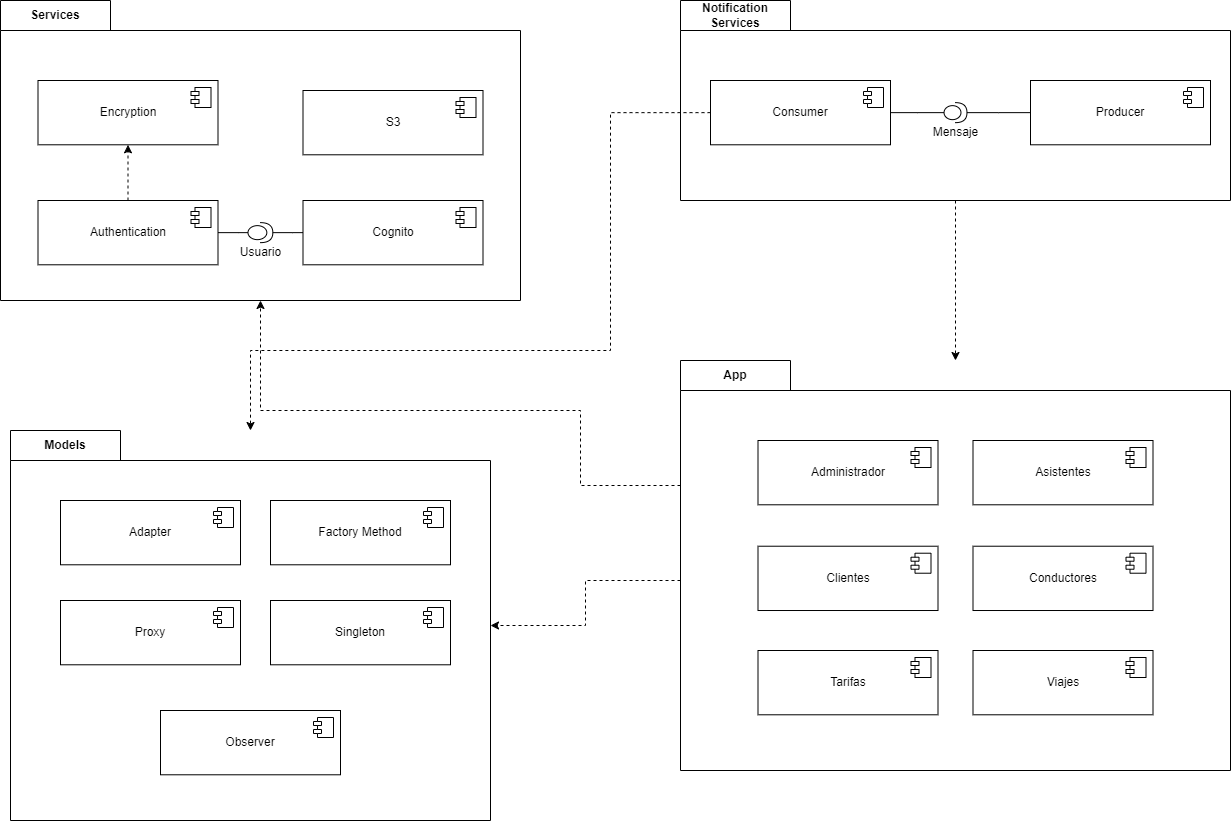

The diagram above was exported from draw.io. Its source (the exported page's mxGraphModel, read from the mxfile embedded in the PNG):
<mxGraphModel dx="2049" dy="1103" grid="1" gridSize="10" guides="1" tooltips="1" connect="1" arrows="1" fold="1" page="1" pageScale="1" pageWidth="850" pageHeight="1100" math="0" shadow="0">
  <root>
    <mxCell id="0" />
    <mxCell id="1" parent="0" />
    <mxCell id="EYyn-k_qydRo3wpP4Y8z-15" value="Services" style="shape=folder;fontStyle=1;tabWidth=110;tabHeight=30;tabPosition=left;html=1;boundedLbl=1;labelInHeader=1;container=1;collapsible=0;whiteSpace=wrap;" vertex="1" parent="1">
      <mxGeometry x="20" y="30" width="520" height="300" as="geometry" />
    </mxCell>
    <mxCell id="EYyn-k_qydRo3wpP4Y8z-16" value="" style="html=1;strokeColor=none;resizeWidth=1;resizeHeight=1;fillColor=none;part=1;connectable=0;allowArrows=0;deletable=0;whiteSpace=wrap;" vertex="1" parent="EYyn-k_qydRo3wpP4Y8z-15">
      <mxGeometry width="520" height="210" relative="1" as="geometry">
        <mxPoint y="30" as="offset" />
      </mxGeometry>
    </mxCell>
    <mxCell id="EYyn-k_qydRo3wpP4Y8z-66" value="Usuario" style="shape=providedRequiredInterface;html=1;verticalLabelPosition=bottom;sketch=0;" vertex="1" parent="EYyn-k_qydRo3wpP4Y8z-15">
      <mxGeometry x="247.50013888888884" y="222.14" width="24.826388888888886" height="20" as="geometry" />
    </mxCell>
    <mxCell id="EYyn-k_qydRo3wpP4Y8z-5" value="Cognito" style="html=1;dropTarget=0;whiteSpace=wrap;" vertex="1" parent="EYyn-k_qydRo3wpP4Y8z-15">
      <mxGeometry x="302.5" y="199.99714285714288" width="180" height="64.28571428571429" as="geometry" />
    </mxCell>
    <mxCell id="EYyn-k_qydRo3wpP4Y8z-6" value="" style="shape=module;jettyWidth=8;jettyHeight=4;" vertex="1" parent="EYyn-k_qydRo3wpP4Y8z-5">
      <mxGeometry x="1" width="20" height="20" relative="1" as="geometry">
        <mxPoint x="-27" y="7" as="offset" />
      </mxGeometry>
    </mxCell>
    <mxCell id="EYyn-k_qydRo3wpP4Y8z-68" style="edgeStyle=orthogonalEdgeStyle;rounded=0;orthogonalLoop=1;jettySize=auto;html=1;exitX=1;exitY=0.5;exitDx=0;exitDy=0;exitPerimeter=0;endArrow=none;endFill=0;" edge="1" parent="EYyn-k_qydRo3wpP4Y8z-15" source="EYyn-k_qydRo3wpP4Y8z-66" target="EYyn-k_qydRo3wpP4Y8z-5">
      <mxGeometry relative="1" as="geometry" />
    </mxCell>
    <mxCell id="EYyn-k_qydRo3wpP4Y8z-69" style="edgeStyle=orthogonalEdgeStyle;rounded=0;orthogonalLoop=1;jettySize=auto;html=1;exitX=0.5;exitY=0;exitDx=0;exitDy=0;dashed=1;" edge="1" parent="EYyn-k_qydRo3wpP4Y8z-15" source="EYyn-k_qydRo3wpP4Y8z-3" target="EYyn-k_qydRo3wpP4Y8z-9">
      <mxGeometry relative="1" as="geometry" />
    </mxCell>
    <mxCell id="EYyn-k_qydRo3wpP4Y8z-3" value="Authentication" style="html=1;dropTarget=0;whiteSpace=wrap;" vertex="1" parent="EYyn-k_qydRo3wpP4Y8z-15">
      <mxGeometry x="37.5" y="199.99857142857144" width="180" height="64.28571428571429" as="geometry" />
    </mxCell>
    <mxCell id="EYyn-k_qydRo3wpP4Y8z-4" value="" style="shape=module;jettyWidth=8;jettyHeight=4;" vertex="1" parent="EYyn-k_qydRo3wpP4Y8z-3">
      <mxGeometry x="1" width="20" height="20" relative="1" as="geometry">
        <mxPoint x="-27" y="7" as="offset" />
      </mxGeometry>
    </mxCell>
    <mxCell id="EYyn-k_qydRo3wpP4Y8z-67" style="edgeStyle=orthogonalEdgeStyle;rounded=0;orthogonalLoop=1;jettySize=auto;html=1;entryX=0;entryY=0.5;entryDx=0;entryDy=0;entryPerimeter=0;endArrow=none;endFill=0;" edge="1" parent="EYyn-k_qydRo3wpP4Y8z-15" source="EYyn-k_qydRo3wpP4Y8z-3" target="EYyn-k_qydRo3wpP4Y8z-66">
      <mxGeometry relative="1" as="geometry" />
    </mxCell>
    <mxCell id="EYyn-k_qydRo3wpP4Y8z-9" value="Encryption" style="html=1;dropTarget=0;whiteSpace=wrap;" vertex="1" parent="EYyn-k_qydRo3wpP4Y8z-15">
      <mxGeometry x="37.5" y="79.99857142857144" width="180" height="64.28571428571429" as="geometry" />
    </mxCell>
    <mxCell id="EYyn-k_qydRo3wpP4Y8z-10" value="" style="shape=module;jettyWidth=8;jettyHeight=4;" vertex="1" parent="EYyn-k_qydRo3wpP4Y8z-9">
      <mxGeometry x="1" width="20" height="20" relative="1" as="geometry">
        <mxPoint x="-27" y="7" as="offset" />
      </mxGeometry>
    </mxCell>
    <mxCell id="EYyn-k_qydRo3wpP4Y8z-7" value="S3" style="html=1;dropTarget=0;whiteSpace=wrap;" vertex="1" parent="EYyn-k_qydRo3wpP4Y8z-15">
      <mxGeometry x="302.5" y="89.99714285714286" width="180" height="64.28571428571429" as="geometry" />
    </mxCell>
    <mxCell id="EYyn-k_qydRo3wpP4Y8z-8" value="" style="shape=module;jettyWidth=8;jettyHeight=4;" vertex="1" parent="EYyn-k_qydRo3wpP4Y8z-7">
      <mxGeometry x="1" width="20" height="20" relative="1" as="geometry">
        <mxPoint x="-27" y="7" as="offset" />
      </mxGeometry>
    </mxCell>
    <mxCell id="EYyn-k_qydRo3wpP4Y8z-62" style="edgeStyle=orthogonalEdgeStyle;rounded=0;orthogonalLoop=1;jettySize=auto;html=1;exitX=0.5;exitY=1;exitDx=0;exitDy=0;exitPerimeter=0;dashed=1;" edge="1" parent="1" source="EYyn-k_qydRo3wpP4Y8z-17" target="EYyn-k_qydRo3wpP4Y8z-37">
      <mxGeometry relative="1" as="geometry" />
    </mxCell>
    <mxCell id="EYyn-k_qydRo3wpP4Y8z-17" value="Notification Services" style="shape=folder;fontStyle=1;tabWidth=110;tabHeight=30;tabPosition=left;html=1;boundedLbl=1;labelInHeader=1;container=1;collapsible=0;whiteSpace=wrap;" vertex="1" parent="1">
      <mxGeometry x="700" y="30" width="550" height="200" as="geometry" />
    </mxCell>
    <mxCell id="EYyn-k_qydRo3wpP4Y8z-18" value="" style="html=1;strokeColor=none;resizeWidth=1;resizeHeight=1;fillColor=none;part=1;connectable=0;allowArrows=0;deletable=0;whiteSpace=wrap;" vertex="1" parent="EYyn-k_qydRo3wpP4Y8z-17">
      <mxGeometry width="550" height="140" relative="1" as="geometry">
        <mxPoint y="30" as="offset" />
      </mxGeometry>
    </mxCell>
    <mxCell id="EYyn-k_qydRo3wpP4Y8z-59" value="Mensaje" style="shape=providedRequiredInterface;html=1;verticalLabelPosition=bottom;sketch=0;" vertex="1" parent="EYyn-k_qydRo3wpP4Y8z-17">
      <mxGeometry x="263.54166666666663" y="102.13999999999999" width="22.916666666666664" height="20" as="geometry" />
    </mxCell>
    <mxCell id="EYyn-k_qydRo3wpP4Y8z-19" value="Consumer" style="html=1;dropTarget=0;whiteSpace=wrap;" vertex="1" parent="EYyn-k_qydRo3wpP4Y8z-17">
      <mxGeometry x="30" y="79.99714285714288" width="180" height="64.28571428571429" as="geometry" />
    </mxCell>
    <mxCell id="EYyn-k_qydRo3wpP4Y8z-20" value="" style="shape=module;jettyWidth=8;jettyHeight=4;" vertex="1" parent="EYyn-k_qydRo3wpP4Y8z-19">
      <mxGeometry x="1" width="20" height="20" relative="1" as="geometry">
        <mxPoint x="-27" y="7" as="offset" />
      </mxGeometry>
    </mxCell>
    <mxCell id="EYyn-k_qydRo3wpP4Y8z-60" style="edgeStyle=orthogonalEdgeStyle;rounded=0;orthogonalLoop=1;jettySize=auto;html=1;exitX=0;exitY=0.5;exitDx=0;exitDy=0;exitPerimeter=0;endArrow=none;endFill=0;" edge="1" parent="EYyn-k_qydRo3wpP4Y8z-17" source="EYyn-k_qydRo3wpP4Y8z-59" target="EYyn-k_qydRo3wpP4Y8z-19">
      <mxGeometry relative="1" as="geometry" />
    </mxCell>
    <mxCell id="EYyn-k_qydRo3wpP4Y8z-21" value="Producer" style="html=1;dropTarget=0;whiteSpace=wrap;" vertex="1" parent="EYyn-k_qydRo3wpP4Y8z-17">
      <mxGeometry x="350" y="79.99714285714288" width="180" height="64.28571428571429" as="geometry" />
    </mxCell>
    <mxCell id="EYyn-k_qydRo3wpP4Y8z-22" value="" style="shape=module;jettyWidth=8;jettyHeight=4;" vertex="1" parent="EYyn-k_qydRo3wpP4Y8z-21">
      <mxGeometry x="1" width="20" height="20" relative="1" as="geometry">
        <mxPoint x="-27" y="7" as="offset" />
      </mxGeometry>
    </mxCell>
    <mxCell id="EYyn-k_qydRo3wpP4Y8z-61" style="edgeStyle=orthogonalEdgeStyle;rounded=0;orthogonalLoop=1;jettySize=auto;html=1;endArrow=none;endFill=0;exitX=1;exitY=0.5;exitDx=0;exitDy=0;exitPerimeter=0;" edge="1" parent="EYyn-k_qydRo3wpP4Y8z-17" source="EYyn-k_qydRo3wpP4Y8z-59" target="EYyn-k_qydRo3wpP4Y8z-21">
      <mxGeometry relative="1" as="geometry">
        <mxPoint x="620" y="20" as="sourcePoint" />
      </mxGeometry>
    </mxCell>
    <mxCell id="EYyn-k_qydRo3wpP4Y8z-27" value="Models" style="shape=folder;fontStyle=1;tabWidth=110;tabHeight=30;tabPosition=left;html=1;boundedLbl=1;labelInHeader=1;container=1;collapsible=0;whiteSpace=wrap;" vertex="1" parent="1">
      <mxGeometry x="30" y="460" width="480" height="390" as="geometry" />
    </mxCell>
    <mxCell id="EYyn-k_qydRo3wpP4Y8z-28" value="" style="html=1;strokeColor=none;resizeWidth=1;resizeHeight=1;fillColor=none;part=1;connectable=0;allowArrows=0;deletable=0;whiteSpace=wrap;" vertex="1" parent="EYyn-k_qydRo3wpP4Y8z-27">
      <mxGeometry width="480" height="273" relative="1" as="geometry">
        <mxPoint y="30" as="offset" />
      </mxGeometry>
    </mxCell>
    <mxCell id="EYyn-k_qydRo3wpP4Y8z-29" value="Adapter" style="html=1;dropTarget=0;whiteSpace=wrap;" vertex="1" parent="EYyn-k_qydRo3wpP4Y8z-27">
      <mxGeometry x="50" y="69.99714285714288" width="180" height="64.28571428571429" as="geometry" />
    </mxCell>
    <mxCell id="EYyn-k_qydRo3wpP4Y8z-30" value="" style="shape=module;jettyWidth=8;jettyHeight=4;" vertex="1" parent="EYyn-k_qydRo3wpP4Y8z-29">
      <mxGeometry x="1" width="20" height="20" relative="1" as="geometry">
        <mxPoint x="-27" y="7" as="offset" />
      </mxGeometry>
    </mxCell>
    <mxCell id="EYyn-k_qydRo3wpP4Y8z-31" value="Factory Method" style="html=1;dropTarget=0;whiteSpace=wrap;" vertex="1" parent="EYyn-k_qydRo3wpP4Y8z-27">
      <mxGeometry x="260" y="69.99714285714288" width="180" height="64.28571428571429" as="geometry" />
    </mxCell>
    <mxCell id="EYyn-k_qydRo3wpP4Y8z-32" value="" style="shape=module;jettyWidth=8;jettyHeight=4;" vertex="1" parent="EYyn-k_qydRo3wpP4Y8z-31">
      <mxGeometry x="1" width="20" height="20" relative="1" as="geometry">
        <mxPoint x="-27" y="7" as="offset" />
      </mxGeometry>
    </mxCell>
    <mxCell id="EYyn-k_qydRo3wpP4Y8z-33" value="Singleton" style="html=1;dropTarget=0;whiteSpace=wrap;" vertex="1" parent="EYyn-k_qydRo3wpP4Y8z-27">
      <mxGeometry x="260" y="169.9985714285715" width="180" height="64.28571428571429" as="geometry" />
    </mxCell>
    <mxCell id="EYyn-k_qydRo3wpP4Y8z-34" value="" style="shape=module;jettyWidth=8;jettyHeight=4;" vertex="1" parent="EYyn-k_qydRo3wpP4Y8z-33">
      <mxGeometry x="1" width="20" height="20" relative="1" as="geometry">
        <mxPoint x="-27" y="7" as="offset" />
      </mxGeometry>
    </mxCell>
    <mxCell id="EYyn-k_qydRo3wpP4Y8z-70" value="Observer" style="html=1;dropTarget=0;whiteSpace=wrap;" vertex="1" parent="EYyn-k_qydRo3wpP4Y8z-27">
      <mxGeometry x="150" y="279.9985714285715" width="180" height="64.28571428571429" as="geometry" />
    </mxCell>
    <mxCell id="EYyn-k_qydRo3wpP4Y8z-71" value="" style="shape=module;jettyWidth=8;jettyHeight=4;" vertex="1" parent="EYyn-k_qydRo3wpP4Y8z-70">
      <mxGeometry x="1" width="20" height="20" relative="1" as="geometry">
        <mxPoint x="-27" y="7" as="offset" />
      </mxGeometry>
    </mxCell>
    <mxCell id="EYyn-k_qydRo3wpP4Y8z-35" value="Proxy" style="html=1;dropTarget=0;whiteSpace=wrap;" vertex="1" parent="EYyn-k_qydRo3wpP4Y8z-27">
      <mxGeometry x="50" y="169.9985714285715" width="180" height="64.28571428571429" as="geometry" />
    </mxCell>
    <mxCell id="EYyn-k_qydRo3wpP4Y8z-36" value="" style="shape=module;jettyWidth=8;jettyHeight=4;" vertex="1" parent="EYyn-k_qydRo3wpP4Y8z-35">
      <mxGeometry x="1" width="20" height="20" relative="1" as="geometry">
        <mxPoint x="-27" y="7" as="offset" />
      </mxGeometry>
    </mxCell>
    <mxCell id="EYyn-k_qydRo3wpP4Y8z-57" style="edgeStyle=orthogonalEdgeStyle;rounded=0;orthogonalLoop=1;jettySize=auto;html=1;exitX=0;exitY=0;exitDx=0;exitDy=220;exitPerimeter=0;dashed=1;" edge="1" parent="1" source="EYyn-k_qydRo3wpP4Y8z-37" target="EYyn-k_qydRo3wpP4Y8z-27">
      <mxGeometry relative="1" as="geometry" />
    </mxCell>
    <mxCell id="EYyn-k_qydRo3wpP4Y8z-37" value="App" style="shape=folder;fontStyle=1;tabWidth=110;tabHeight=30;tabPosition=left;html=1;boundedLbl=1;labelInHeader=1;container=1;collapsible=0;whiteSpace=wrap;" vertex="1" parent="1">
      <mxGeometry x="700" y="390" width="550" height="410" as="geometry" />
    </mxCell>
    <mxCell id="EYyn-k_qydRo3wpP4Y8z-38" value="" style="html=1;strokeColor=none;resizeWidth=1;resizeHeight=1;fillColor=none;part=1;connectable=0;allowArrows=0;deletable=0;whiteSpace=wrap;" vertex="1" parent="EYyn-k_qydRo3wpP4Y8z-37">
      <mxGeometry width="550" height="287" relative="1" as="geometry">
        <mxPoint y="30" as="offset" />
      </mxGeometry>
    </mxCell>
    <mxCell id="EYyn-k_qydRo3wpP4Y8z-39" value="Administrador" style="html=1;dropTarget=0;whiteSpace=wrap;" vertex="1" parent="EYyn-k_qydRo3wpP4Y8z-37">
      <mxGeometry x="77.5" y="79.99714285714299" width="180" height="64.28571428571429" as="geometry" />
    </mxCell>
    <mxCell id="EYyn-k_qydRo3wpP4Y8z-40" value="" style="shape=module;jettyWidth=8;jettyHeight=4;" vertex="1" parent="EYyn-k_qydRo3wpP4Y8z-39">
      <mxGeometry x="1" width="20" height="20" relative="1" as="geometry">
        <mxPoint x="-27" y="7" as="offset" />
      </mxGeometry>
    </mxCell>
    <mxCell id="EYyn-k_qydRo3wpP4Y8z-41" value="Asistentes" style="html=1;dropTarget=0;whiteSpace=wrap;" vertex="1" parent="EYyn-k_qydRo3wpP4Y8z-37">
      <mxGeometry x="292.5" y="79.99714285714299" width="180" height="64.28571428571429" as="geometry" />
    </mxCell>
    <mxCell id="EYyn-k_qydRo3wpP4Y8z-42" value="" style="shape=module;jettyWidth=8;jettyHeight=4;" vertex="1" parent="EYyn-k_qydRo3wpP4Y8z-41">
      <mxGeometry x="1" width="20" height="20" relative="1" as="geometry">
        <mxPoint x="-27" y="7" as="offset" />
      </mxGeometry>
    </mxCell>
    <mxCell id="EYyn-k_qydRo3wpP4Y8z-43" value="Conductores" style="html=1;dropTarget=0;whiteSpace=wrap;" vertex="1" parent="EYyn-k_qydRo3wpP4Y8z-37">
      <mxGeometry x="292.5" y="185.71857142857152" width="180" height="64.28571428571429" as="geometry" />
    </mxCell>
    <mxCell id="EYyn-k_qydRo3wpP4Y8z-44" value="" style="shape=module;jettyWidth=8;jettyHeight=4;" vertex="1" parent="EYyn-k_qydRo3wpP4Y8z-43">
      <mxGeometry x="1" width="20" height="20" relative="1" as="geometry">
        <mxPoint x="-27" y="7" as="offset" />
      </mxGeometry>
    </mxCell>
    <mxCell id="EYyn-k_qydRo3wpP4Y8z-45" value="Clientes" style="html=1;dropTarget=0;whiteSpace=wrap;" vertex="1" parent="EYyn-k_qydRo3wpP4Y8z-37">
      <mxGeometry x="77.5" y="185.71857142857152" width="180" height="64.28571428571429" as="geometry" />
    </mxCell>
    <mxCell id="EYyn-k_qydRo3wpP4Y8z-46" value="" style="shape=module;jettyWidth=8;jettyHeight=4;" vertex="1" parent="EYyn-k_qydRo3wpP4Y8z-45">
      <mxGeometry x="1" width="20" height="20" relative="1" as="geometry">
        <mxPoint x="-27" y="7" as="offset" />
      </mxGeometry>
    </mxCell>
    <mxCell id="EYyn-k_qydRo3wpP4Y8z-47" value="Tarifas" style="html=1;dropTarget=0;whiteSpace=wrap;" vertex="1" parent="EYyn-k_qydRo3wpP4Y8z-37">
      <mxGeometry x="77.5" y="289.99857142857127" width="180" height="64.28571428571429" as="geometry" />
    </mxCell>
    <mxCell id="EYyn-k_qydRo3wpP4Y8z-48" value="" style="shape=module;jettyWidth=8;jettyHeight=4;" vertex="1" parent="EYyn-k_qydRo3wpP4Y8z-47">
      <mxGeometry x="1" width="20" height="20" relative="1" as="geometry">
        <mxPoint x="-27" y="7" as="offset" />
      </mxGeometry>
    </mxCell>
    <mxCell id="EYyn-k_qydRo3wpP4Y8z-49" value="Viajes" style="html=1;dropTarget=0;whiteSpace=wrap;" vertex="1" parent="EYyn-k_qydRo3wpP4Y8z-37">
      <mxGeometry x="292.5" y="289.99857142857127" width="180" height="64.28571428571429" as="geometry" />
    </mxCell>
    <mxCell id="EYyn-k_qydRo3wpP4Y8z-50" value="" style="shape=module;jettyWidth=8;jettyHeight=4;" vertex="1" parent="EYyn-k_qydRo3wpP4Y8z-49">
      <mxGeometry x="1" width="20" height="20" relative="1" as="geometry">
        <mxPoint x="-27" y="7" as="offset" />
      </mxGeometry>
    </mxCell>
    <mxCell id="EYyn-k_qydRo3wpP4Y8z-64" style="edgeStyle=orthogonalEdgeStyle;rounded=0;orthogonalLoop=1;jettySize=auto;html=1;exitX=0;exitY=0;exitDx=0;exitDy=125;exitPerimeter=0;dashed=1;" edge="1" parent="1" source="EYyn-k_qydRo3wpP4Y8z-37" target="EYyn-k_qydRo3wpP4Y8z-15">
      <mxGeometry relative="1" as="geometry">
        <Array as="points">
          <mxPoint x="600" y="515" />
          <mxPoint x="600" y="440" />
          <mxPoint x="280" y="440" />
        </Array>
      </mxGeometry>
    </mxCell>
    <mxCell id="EYyn-k_qydRo3wpP4Y8z-72" style="edgeStyle=orthogonalEdgeStyle;rounded=0;orthogonalLoop=1;jettySize=auto;html=1;dashed=1;" edge="1" parent="1" source="EYyn-k_qydRo3wpP4Y8z-19" target="EYyn-k_qydRo3wpP4Y8z-27">
      <mxGeometry relative="1" as="geometry">
        <mxPoint x="630" y="90" as="sourcePoint" />
        <Array as="points">
          <mxPoint x="630" y="142" />
          <mxPoint x="630" y="380" />
          <mxPoint x="270" y="380" />
        </Array>
      </mxGeometry>
    </mxCell>
  </root>
</mxGraphModel>